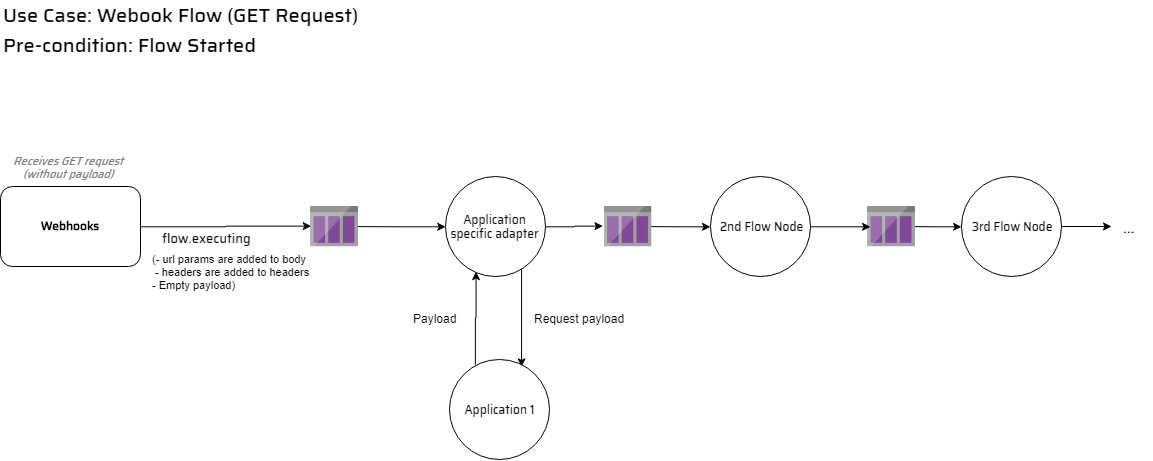

The diagram above was exported from draw.io. Its source (the exported page's mxGraphModel, read from the mxfile embedded in the PNG):
<mxGraphModel dx="1292" dy="689" grid="1" gridSize="10" guides="1" tooltips="1" connect="1" arrows="1" fold="1" page="1" pageScale="1" pageWidth="1169" pageHeight="827" math="0" shadow="0">
  <root>
    <mxCell id="0" />
    <mxCell id="1" parent="0" />
    <mxCell id="sacxd_YWV9gLSlBwXjbK-12" style="edgeStyle=orthogonalEdgeStyle;rounded=0;orthogonalLoop=1;jettySize=auto;html=1;entryX=0;entryY=0.5;entryDx=0;entryDy=0;" parent="1" source="sacxd_YWV9gLSlBwXjbK-6" target="sacxd_YWV9gLSlBwXjbK-3" edge="1">
      <mxGeometry relative="1" as="geometry" />
    </mxCell>
    <mxCell id="sacxd_YWV9gLSlBwXjbK-6" value="" style="aspect=fixed;html=1;perimeter=none;align=center;shadow=0;dashed=0;image;fontSize=12;image=img/lib/mscae/StorageQueue.svg;fontFamily=Saira Medium;" parent="1" vertex="1">
      <mxGeometry x="876" y="209.5" width="48" height="41" as="geometry" />
    </mxCell>
    <mxCell id="sacxd_YWV9gLSlBwXjbK-9" style="edgeStyle=orthogonalEdgeStyle;rounded=0;orthogonalLoop=1;jettySize=auto;html=1;entryX=-0.019;entryY=0.494;entryDx=0;entryDy=0;entryPerimeter=0;" parent="1" source="jogNwip4fccmY6Djw4AP-7" target="sacxd_YWV9gLSlBwXjbK-5" edge="1">
      <mxGeometry relative="1" as="geometry" />
    </mxCell>
    <mxCell id="LSABjy9aLkuI49nRZXdY-2" style="edgeStyle=orthogonalEdgeStyle;rounded=0;orthogonalLoop=1;jettySize=auto;html=1;exitX=0.763;exitY=0.92;exitDx=0;exitDy=0;exitPerimeter=0;entryX=0.723;entryY=0.07;entryDx=0;entryDy=0;entryPerimeter=0;" edge="1" parent="1" source="jogNwip4fccmY6Djw4AP-7" target="LSABjy9aLkuI49nRZXdY-1">
      <mxGeometry relative="1" as="geometry">
        <mxPoint x="540" y="360" as="targetPoint" />
      </mxGeometry>
    </mxCell>
    <mxCell id="jogNwip4fccmY6Djw4AP-7" value="Application specific adapter&lt;br&gt;" style="ellipse;whiteSpace=wrap;html=1;aspect=fixed;fontFamily=Saira Medium;" parent="1" vertex="1">
      <mxGeometry x="454" y="180" width="100" height="100" as="geometry" />
    </mxCell>
    <mxCell id="sacxd_YWV9gLSlBwXjbK-18" style="edgeStyle=orthogonalEdgeStyle;rounded=0;orthogonalLoop=1;jettySize=auto;html=1;entryX=0.017;entryY=0.494;entryDx=0;entryDy=0;entryPerimeter=0;" parent="1" source="tK67YIECVLbfjVAeFpUw-7" target="sacxd_YWV9gLSlBwXjbK-17" edge="1">
      <mxGeometry relative="1" as="geometry" />
    </mxCell>
    <mxCell id="tK67YIECVLbfjVAeFpUw-7" value="Webhooks" style="rounded=1;fontStyle=1;fontFamily=Saira Medium;" parent="1" vertex="1">
      <mxGeometry x="9" y="190" width="140" height="80" as="geometry" />
    </mxCell>
    <mxCell id="tK67YIECVLbfjVAeFpUw-20" value="Receives GET request (without payload)&lt;br style=&quot;font-size: 11px&quot;&gt;" style="text;html=1;strokeColor=none;fillColor=none;align=center;verticalAlign=middle;whiteSpace=wrap;rounded=0;fontColor=#808080;fontStyle=2;fontFamily=Saira Medium;fontSize=11;" parent="1" vertex="1">
      <mxGeometry x="10" y="160" width="134" height="20" as="geometry" />
    </mxCell>
    <mxCell id="tK67YIECVLbfjVAeFpUw-23" value="Use Case: Webook Flow (GET Request)" style="text;html=1;resizable=0;points=[];autosize=1;align=left;verticalAlign=top;spacingTop=-4;fontColor=#000000;fontFamily=Saira Medium;fontSize=20;" parent="1" vertex="1">
      <mxGeometry x="10" y="4" width="370" height="30" as="geometry" />
    </mxCell>
    <mxCell id="sacxd_YWV9gLSlBwXjbK-1" value="Pre-condition: Flow Started" style="text;html=1;resizable=0;points=[];autosize=1;align=left;verticalAlign=top;spacingTop=-4;fontColor=#000000;fontFamily=Saira Medium;fontSize=20;" parent="1" vertex="1">
      <mxGeometry x="10" y="34" width="270" height="30" as="geometry" />
    </mxCell>
    <mxCell id="sacxd_YWV9gLSlBwXjbK-11" style="edgeStyle=orthogonalEdgeStyle;rounded=0;orthogonalLoop=1;jettySize=auto;html=1;entryX=0.062;entryY=0.5;entryDx=0;entryDy=0;entryPerimeter=0;" parent="1" source="sacxd_YWV9gLSlBwXjbK-2" target="sacxd_YWV9gLSlBwXjbK-6" edge="1">
      <mxGeometry relative="1" as="geometry" />
    </mxCell>
    <mxCell id="sacxd_YWV9gLSlBwXjbK-2" value="2nd Flow Node" style="ellipse;whiteSpace=wrap;html=1;aspect=fixed;fontFamily=Saira Medium;" parent="1" vertex="1">
      <mxGeometry x="719" y="180" width="100" height="100" as="geometry" />
    </mxCell>
    <mxCell id="sacxd_YWV9gLSlBwXjbK-13" style="edgeStyle=orthogonalEdgeStyle;rounded=0;orthogonalLoop=1;jettySize=auto;html=1;" parent="1" source="sacxd_YWV9gLSlBwXjbK-3" edge="1">
      <mxGeometry relative="1" as="geometry">
        <mxPoint x="1120" y="230" as="targetPoint" />
      </mxGeometry>
    </mxCell>
    <mxCell id="sacxd_YWV9gLSlBwXjbK-3" value="3rd Flow Node" style="ellipse;whiteSpace=wrap;html=1;aspect=fixed;fontFamily=Saira Medium;" parent="1" vertex="1">
      <mxGeometry x="970" y="180" width="100" height="100" as="geometry" />
    </mxCell>
    <mxCell id="sacxd_YWV9gLSlBwXjbK-10" style="edgeStyle=orthogonalEdgeStyle;rounded=0;orthogonalLoop=1;jettySize=auto;html=1;" parent="1" source="sacxd_YWV9gLSlBwXjbK-5" target="sacxd_YWV9gLSlBwXjbK-2" edge="1">
      <mxGeometry relative="1" as="geometry" />
    </mxCell>
    <mxCell id="sacxd_YWV9gLSlBwXjbK-5" value="" style="aspect=fixed;html=1;perimeter=none;align=center;shadow=0;dashed=0;image;fontSize=12;image=img/lib/mscae/StorageQueue.svg;fontFamily=Saira Medium;" parent="1" vertex="1">
      <mxGeometry x="612.5" y="209.5" width="48" height="41" as="geometry" />
    </mxCell>
    <mxCell id="sacxd_YWV9gLSlBwXjbK-19" style="edgeStyle=orthogonalEdgeStyle;rounded=0;orthogonalLoop=1;jettySize=auto;html=1;entryX=0;entryY=0.5;entryDx=0;entryDy=0;" parent="1" source="sacxd_YWV9gLSlBwXjbK-17" target="jogNwip4fccmY6Djw4AP-7" edge="1">
      <mxGeometry relative="1" as="geometry" />
    </mxCell>
    <mxCell id="sacxd_YWV9gLSlBwXjbK-17" value="" style="aspect=fixed;html=1;perimeter=none;align=center;shadow=0;dashed=0;image;fontSize=12;image=img/lib/mscae/StorageQueue.svg;fontFamily=Saira Medium;" parent="1" vertex="1">
      <mxGeometry x="319" y="209.5" width="48" height="41" as="geometry" />
    </mxCell>
    <mxCell id="sacxd_YWV9gLSlBwXjbK-21" value="&lt;font style=&quot;font-size: 13px&quot;&gt;flow.executing&lt;br&gt;&lt;br&gt;&lt;/font&gt;" style="text;html=1;resizable=0;points=[];autosize=1;align=left;verticalAlign=top;spacingTop=-4;fontSize=15;fontFamily=Saira Medium;" parent="1" vertex="1">
      <mxGeometry x="169.1481424967448" y="230" width="100" height="40" as="geometry" />
    </mxCell>
    <mxCell id="sacxd_YWV9gLSlBwXjbK-27" value="&lt;font style=&quot;font-size: 15px&quot;&gt;...&lt;br&gt;&lt;/font&gt;" style="text;html=1;resizable=0;points=[];autosize=1;align=left;verticalAlign=top;spacingTop=-4;fontSize=15;fontFamily=Saira Medium;" parent="1" vertex="1">
      <mxGeometry x="1130.1481424967449" y="220" width="30" height="20" as="geometry" />
    </mxCell>
    <mxCell id="LSABjy9aLkuI49nRZXdY-3" style="edgeStyle=orthogonalEdgeStyle;rounded=0;orthogonalLoop=1;jettySize=auto;html=1;entryX=0.303;entryY=0.952;entryDx=0;entryDy=0;entryPerimeter=0;exitX=0.262;exitY=0.054;exitDx=0;exitDy=0;exitPerimeter=0;" edge="1" parent="1" source="LSABjy9aLkuI49nRZXdY-1" target="jogNwip4fccmY6Djw4AP-7">
      <mxGeometry relative="1" as="geometry">
        <mxPoint x="490" y="360" as="sourcePoint" />
      </mxGeometry>
    </mxCell>
    <mxCell id="LSABjy9aLkuI49nRZXdY-1" value="Application 1&lt;br&gt;" style="ellipse;whiteSpace=wrap;html=1;aspect=fixed;fontFamily=Saira Medium;" vertex="1" parent="1">
      <mxGeometry x="458" y="363" width="100" height="100" as="geometry" />
    </mxCell>
    <mxCell id="LSABjy9aLkuI49nRZXdY-4" value="Request payload" style="text;html=1;resizable=0;points=[];autosize=1;align=left;verticalAlign=top;spacingTop=-4;" vertex="1" parent="1">
      <mxGeometry x="541" y="313" width="110" height="20" as="geometry" />
    </mxCell>
    <mxCell id="LSABjy9aLkuI49nRZXdY-5" value="Payload" style="text;html=1;resizable=0;points=[];autosize=1;align=left;verticalAlign=top;spacingTop=-4;" vertex="1" parent="1">
      <mxGeometry x="420" y="313" width="60" height="20" as="geometry" />
    </mxCell>
    <mxCell id="LSABjy9aLkuI49nRZXdY-6" value="(- url params are added to body&lt;br&gt;&amp;nbsp;- headers are added to headers&amp;nbsp;&lt;br style=&quot;font-size: 11px&quot;&gt;- Empty payload)" style="text;html=1;fontSize=11;" vertex="1" parent="1">
      <mxGeometry x="159" y="250" width="160" height="30" as="geometry" />
    </mxCell>
  </root>
</mxGraphModel>